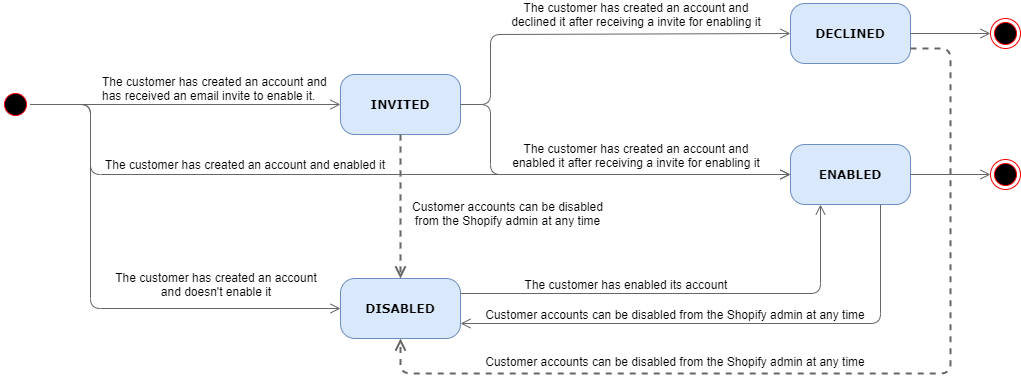

The diagram above was exported from draw.io. Its source (the exported page's mxGraphModel, read from the mxfile embedded in the PNG):
<mxGraphModel dx="1024" dy="592" grid="1" gridSize="10" guides="1" tooltips="1" connect="1" arrows="1" fold="1" page="1" pageScale="1" pageWidth="1100" pageHeight="850" background="none" math="0" shadow="0">
  <root>
    <mxCell id="0" />
    <mxCell id="1" parent="0" />
    <mxCell id="382b91b5511bd0f7-1" value="" style="ellipse;html=1;shape=startState;fillColor=#000000;strokeColor=#ff0000;rounded=1;shadow=0;comic=0;labelBackgroundColor=none;fontFamily=Verdana;fontSize=12;fontColor=#000000;align=center;direction=south;" parent="1" vertex="1">
      <mxGeometry x="30" y="146" width="30" height="30" as="geometry" />
    </mxCell>
    <mxCell id="382b91b5511bd0f7-6" value="&lt;b&gt;DISABLED&lt;/b&gt;" style="rounded=1;whiteSpace=wrap;html=1;arcSize=24;fillColor=#dae8fc;strokeColor=#6c8ebf;shadow=0;comic=0;labelBackgroundColor=none;fontFamily=Verdana;fontSize=12;align=center;" parent="1" vertex="1">
      <mxGeometry x="370" y="335" width="120" height="60" as="geometry" />
    </mxCell>
    <mxCell id="2a3bc250acf0617d-9" style="edgeStyle=orthogonalEdgeStyle;html=1;labelBackgroundColor=none;endArrow=open;endSize=8;fontFamily=Verdana;fontSize=12;align=left;strokeColor=#666666;fillColor=#f5f5f5;entryX=0;entryY=0.5;entryDx=0;entryDy=0;" parent="1" source="382b91b5511bd0f7-1" target="382b91b5511bd0f7-6" edge="1">
      <mxGeometry relative="1" as="geometry">
        <mxPoint x="300" y="321" as="targetPoint" />
        <Array as="points">
          <mxPoint x="120" y="161" />
          <mxPoint x="120" y="365" />
        </Array>
      </mxGeometry>
    </mxCell>
    <mxCell id="EU72WVWbExnGy3kKEBoK-1" value="The customer has created an account and doesn't enable it" style="text;html=1;strokeColor=none;fillColor=none;align=center;verticalAlign=middle;whiteSpace=wrap;rounded=0;" parent="1" vertex="1">
      <mxGeometry x="140" y="317" width="212" height="47" as="geometry" />
    </mxCell>
    <mxCell id="EU72WVWbExnGy3kKEBoK-2" value="&lt;b&gt;INVITED&lt;/b&gt;" style="rounded=1;whiteSpace=wrap;html=1;arcSize=24;fillColor=#dae8fc;strokeColor=#6c8ebf;shadow=0;comic=0;labelBackgroundColor=none;fontFamily=Verdana;fontSize=12;align=center;" parent="1" vertex="1">
      <mxGeometry x="370" y="131" width="120" height="60" as="geometry" />
    </mxCell>
    <mxCell id="EU72WVWbExnGy3kKEBoK-3" style="edgeStyle=orthogonalEdgeStyle;html=1;labelBackgroundColor=none;endArrow=open;endSize=8;fontFamily=Verdana;fontSize=12;align=left;strokeColor=#666666;fillColor=#f5f5f5;exitX=0.5;exitY=0;exitDx=0;exitDy=0;entryX=0;entryY=0.5;entryDx=0;entryDy=0;" parent="1" source="382b91b5511bd0f7-1" target="EU72WVWbExnGy3kKEBoK-2" edge="1">
      <mxGeometry relative="1" as="geometry">
        <mxPoint x="90" y="81" as="sourcePoint" />
        <mxPoint x="340" y="81" as="targetPoint" />
        <Array as="points">
          <mxPoint x="80" y="161" />
          <mxPoint x="80" y="161" />
        </Array>
      </mxGeometry>
    </mxCell>
    <mxCell id="EU72WVWbExnGy3kKEBoK-4" value="&lt;span style=&quot;text-align: center&quot;&gt;The customer has created an account&lt;/span&gt;&amp;nbsp;and has received an email invite to enable it." style="text;html=1;strokeColor=none;fillColor=none;align=left;verticalAlign=middle;whiteSpace=wrap;rounded=0;" parent="1" vertex="1">
      <mxGeometry x="130" y="120" width="232" height="50" as="geometry" />
    </mxCell>
    <mxCell id="EU72WVWbExnGy3kKEBoK-7" style="edgeStyle=orthogonalEdgeStyle;html=1;labelBackgroundColor=none;endArrow=open;endSize=8;fontFamily=Verdana;fontSize=12;align=left;strokeColor=#666666;fillColor=#f5f5f5;exitX=0.5;exitY=0;exitDx=0;exitDy=0;" parent="1" source="382b91b5511bd0f7-1" edge="1">
      <mxGeometry relative="1" as="geometry">
        <mxPoint x="70" y="131" as="sourcePoint" />
        <mxPoint x="820" y="231" as="targetPoint" />
        <Array as="points">
          <mxPoint x="120" y="161" />
          <mxPoint x="120" y="231" />
        </Array>
      </mxGeometry>
    </mxCell>
    <mxCell id="EU72WVWbExnGy3kKEBoK-8" value="The customer has created an account and enabled it" style="text;html=1;strokeColor=none;fillColor=none;align=center;verticalAlign=middle;whiteSpace=wrap;rounded=0;" parent="1" vertex="1">
      <mxGeometry x="130" y="211" width="290" height="20" as="geometry" />
    </mxCell>
    <mxCell id="EU72WVWbExnGy3kKEBoK-9" value="&lt;b&gt;DECLINED&lt;/b&gt;" style="rounded=1;whiteSpace=wrap;html=1;arcSize=24;fillColor=#dae8fc;strokeColor=#6c8ebf;shadow=0;comic=0;labelBackgroundColor=none;fontFamily=Verdana;fontSize=12;align=center;" parent="1" vertex="1">
      <mxGeometry x="820" y="60" width="120" height="60" as="geometry" />
    </mxCell>
    <mxCell id="EU72WVWbExnGy3kKEBoK-10" value="&lt;b&gt;ENABLED&lt;/b&gt;" style="rounded=1;whiteSpace=wrap;html=1;arcSize=24;fillColor=#dae8fc;strokeColor=#6c8ebf;shadow=0;comic=0;labelBackgroundColor=none;fontFamily=Verdana;fontSize=12;align=center;" parent="1" vertex="1">
      <mxGeometry x="820" y="201" width="120" height="60" as="geometry" />
    </mxCell>
    <mxCell id="EU72WVWbExnGy3kKEBoK-12" style="edgeStyle=orthogonalEdgeStyle;html=1;labelBackgroundColor=none;endArrow=open;endSize=8;fontFamily=Verdana;fontSize=12;align=left;strokeColor=#666666;fillColor=#f5f5f5;entryX=0;entryY=0.5;entryDx=0;entryDy=0;exitX=1;exitY=0.5;exitDx=0;exitDy=0;" parent="1" source="EU72WVWbExnGy3kKEBoK-2" target="EU72WVWbExnGy3kKEBoK-9" edge="1">
      <mxGeometry relative="1" as="geometry">
        <mxPoint x="90" y="81" as="sourcePoint" />
        <mxPoint x="360" y="81" as="targetPoint" />
        <Array as="points">
          <mxPoint x="520" y="161" />
          <mxPoint x="520" y="91" />
        </Array>
      </mxGeometry>
    </mxCell>
    <mxCell id="EU72WVWbExnGy3kKEBoK-13" style="edgeStyle=orthogonalEdgeStyle;html=1;labelBackgroundColor=none;endArrow=open;endSize=8;fontFamily=Verdana;fontSize=12;align=left;strokeColor=#666666;fillColor=#f5f5f5;entryX=0;entryY=0.5;entryDx=0;entryDy=0;exitX=1;exitY=0.5;exitDx=0;exitDy=0;" parent="1" source="EU72WVWbExnGy3kKEBoK-2" target="EU72WVWbExnGy3kKEBoK-10" edge="1">
      <mxGeometry relative="1" as="geometry">
        <mxPoint x="480" y="171" as="sourcePoint" />
        <mxPoint x="640" y="131" as="targetPoint" />
        <Array as="points">
          <mxPoint x="520" y="161" />
          <mxPoint x="520" y="231" />
        </Array>
      </mxGeometry>
    </mxCell>
    <mxCell id="EU72WVWbExnGy3kKEBoK-14" value="The customer has created an account and declined it after receiving a invite for enabling it" style="text;html=1;strokeColor=none;fillColor=none;align=center;verticalAlign=middle;whiteSpace=wrap;rounded=0;" parent="1" vertex="1">
      <mxGeometry x="539" y="61" width="254" height="20" as="geometry" />
    </mxCell>
    <mxCell id="EU72WVWbExnGy3kKEBoK-18" style="edgeStyle=orthogonalEdgeStyle;html=1;labelBackgroundColor=none;endArrow=open;endSize=8;fontFamily=Verdana;fontSize=12;align=left;strokeColor=#666666;fillColor=#f5f5f5;entryX=0.25;entryY=1;entryDx=0;entryDy=0;exitX=1;exitY=0.25;exitDx=0;exitDy=0;" parent="1" source="382b91b5511bd0f7-6" target="EU72WVWbExnGy3kKEBoK-10" edge="1">
      <mxGeometry relative="1" as="geometry">
        <mxPoint x="610" y="480" as="sourcePoint" />
        <mxPoint x="880" y="310" as="targetPoint" />
        <Array as="points">
          <mxPoint x="850" y="350" />
        </Array>
      </mxGeometry>
    </mxCell>
    <mxCell id="EU72WVWbExnGy3kKEBoK-19" value="The customer has enabled its account" style="text;html=1;strokeColor=none;fillColor=none;align=center;verticalAlign=middle;whiteSpace=wrap;rounded=0;" parent="1" vertex="1">
      <mxGeometry x="550" y="330.5" width="212" height="20" as="geometry" />
    </mxCell>
    <mxCell id="EU72WVWbExnGy3kKEBoK-20" value="" style="ellipse;html=1;shape=endState;fillColor=#000000;strokeColor=#ff0000;" parent="1" vertex="1">
      <mxGeometry x="1020" y="216" width="30" height="30" as="geometry" />
    </mxCell>
    <mxCell id="EU72WVWbExnGy3kKEBoK-21" style="edgeStyle=orthogonalEdgeStyle;html=1;labelBackgroundColor=none;endArrow=open;endSize=8;fontFamily=Verdana;fontSize=12;align=left;strokeColor=#666666;fillColor=#f5f5f5;entryX=0;entryY=0.5;entryDx=0;entryDy=0;exitX=1;exitY=0.5;exitDx=0;exitDy=0;" parent="1" source="EU72WVWbExnGy3kKEBoK-10" target="EU72WVWbExnGy3kKEBoK-20" edge="1">
      <mxGeometry relative="1" as="geometry">
        <mxPoint x="870" y="311" as="sourcePoint" />
        <mxPoint x="870" y="271" as="targetPoint" />
        <Array as="points">
          <mxPoint x="940" y="231" />
          <mxPoint x="940" y="231" />
        </Array>
      </mxGeometry>
    </mxCell>
    <mxCell id="EU72WVWbExnGy3kKEBoK-22" value="" style="ellipse;html=1;shape=endState;fillColor=#000000;strokeColor=#ff0000;" parent="1" vertex="1">
      <mxGeometry x="1020" y="75" width="30" height="30" as="geometry" />
    </mxCell>
    <mxCell id="EU72WVWbExnGy3kKEBoK-23" style="edgeStyle=orthogonalEdgeStyle;html=1;labelBackgroundColor=none;endArrow=open;endSize=8;fontFamily=Verdana;fontSize=12;align=left;strokeColor=#666666;fillColor=#f5f5f5;entryX=0;entryY=0.5;entryDx=0;entryDy=0;exitX=1;exitY=0.5;exitDx=0;exitDy=0;" parent="1" source="EU72WVWbExnGy3kKEBoK-9" target="EU72WVWbExnGy3kKEBoK-22" edge="1">
      <mxGeometry relative="1" as="geometry">
        <mxPoint x="930" y="91" as="sourcePoint" />
        <mxPoint x="870" y="131" as="targetPoint" />
        <Array as="points" />
      </mxGeometry>
    </mxCell>
    <mxCell id="EU72WVWbExnGy3kKEBoK-24" value="The customer has created an account and enabled it after receiving a invite for enabling it" style="text;html=1;strokeColor=none;fillColor=none;align=center;verticalAlign=middle;whiteSpace=wrap;rounded=0;" parent="1" vertex="1">
      <mxGeometry x="539" y="197" width="254" height="30" as="geometry" />
    </mxCell>
    <mxCell id="EU72WVWbExnGy3kKEBoK-26" style="edgeStyle=orthogonalEdgeStyle;html=1;labelBackgroundColor=none;endArrow=open;endSize=8;fontFamily=Verdana;fontSize=12;align=left;strokeColor=#666666;fillColor=#f5f5f5;entryX=0.5;entryY=0;entryDx=0;entryDy=0;exitX=0.5;exitY=1;exitDx=0;exitDy=0;strokeWidth=2;dashed=1;" parent="1" source="EU72WVWbExnGy3kKEBoK-2" target="382b91b5511bd0f7-6" edge="1">
      <mxGeometry relative="1" as="geometry">
        <mxPoint x="950" y="100" as="sourcePoint" />
        <mxPoint x="1030" y="100" as="targetPoint" />
        <Array as="points">
          <mxPoint x="430" y="230" />
          <mxPoint x="430" y="230" />
        </Array>
      </mxGeometry>
    </mxCell>
    <mxCell id="EU72WVWbExnGy3kKEBoK-27" value="Customer accounts can be disabled from the Shopify admin at any time" style="text;html=1;strokeColor=none;fillColor=none;align=center;verticalAlign=middle;whiteSpace=wrap;rounded=0;" parent="1" vertex="1">
      <mxGeometry x="430" y="250" width="215" height="40" as="geometry" />
    </mxCell>
    <mxCell id="EU72WVWbExnGy3kKEBoK-30" style="edgeStyle=orthogonalEdgeStyle;html=1;labelBackgroundColor=none;endArrow=open;endSize=8;fontFamily=Verdana;fontSize=12;align=left;strokeColor=#666666;fillColor=#f5f5f5;entryX=1;entryY=0.75;entryDx=0;entryDy=0;exitX=0.75;exitY=1;exitDx=0;exitDy=0;" parent="1" source="EU72WVWbExnGy3kKEBoK-10" target="382b91b5511bd0f7-6" edge="1">
      <mxGeometry relative="1" as="geometry">
        <mxPoint x="860" y="490" as="sourcePoint" />
        <mxPoint x="860" y="271" as="targetPoint" />
        <Array as="points">
          <mxPoint x="910" y="380" />
        </Array>
      </mxGeometry>
    </mxCell>
    <mxCell id="EU72WVWbExnGy3kKEBoK-31" value="Customer accounts can be disabled from the Shopify admin at any time" style="text;html=1;strokeColor=none;fillColor=none;align=center;verticalAlign=middle;whiteSpace=wrap;rounded=0;" parent="1" vertex="1">
      <mxGeometry x="505" y="350.5" width="400" height="40" as="geometry" />
    </mxCell>
    <mxCell id="EU72WVWbExnGy3kKEBoK-32" style="edgeStyle=orthogonalEdgeStyle;html=1;labelBackgroundColor=none;endArrow=open;endSize=8;fontFamily=Verdana;fontSize=12;align=left;strokeColor=#666666;fillColor=#f5f5f5;entryX=0.5;entryY=1;entryDx=0;entryDy=0;exitX=1;exitY=0.75;exitDx=0;exitDy=0;strokeWidth=2;dashed=1;" parent="1" source="EU72WVWbExnGy3kKEBoK-9" target="382b91b5511bd0f7-6" edge="1">
      <mxGeometry relative="1" as="geometry">
        <mxPoint x="440" y="201" as="sourcePoint" />
        <mxPoint x="440" y="345" as="targetPoint" />
        <Array as="points">
          <mxPoint x="980" y="105" />
          <mxPoint x="980" y="430" />
          <mxPoint x="430" y="430" />
        </Array>
      </mxGeometry>
    </mxCell>
    <mxCell id="EU72WVWbExnGy3kKEBoK-33" value="Customer accounts can be disabled from the Shopify admin at any time" style="text;html=1;strokeColor=none;fillColor=none;align=center;verticalAlign=middle;whiteSpace=wrap;rounded=0;" parent="1" vertex="1">
      <mxGeometry x="505" y="398" width="400" height="40" as="geometry" />
    </mxCell>
  </root>
</mxGraphModel>